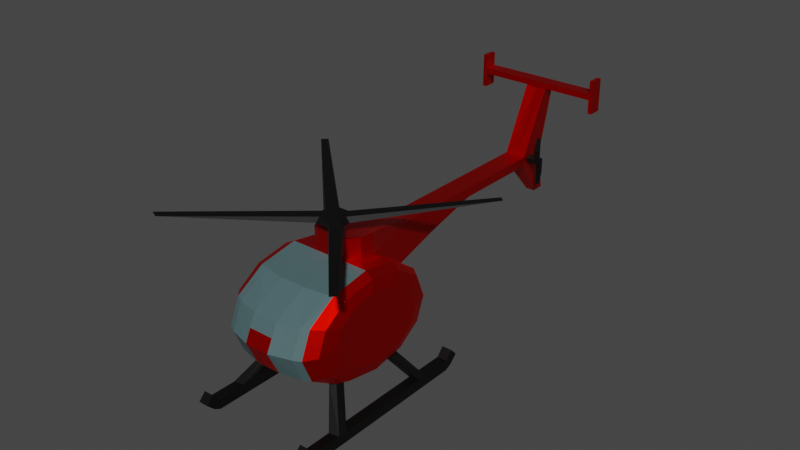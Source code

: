 # Source: helicopter.blend  (saved by Blender 2.93.20; exported with 4.5.12 LTS)
import bpy
from mathutils import Matrix  # noqa: F401  (used for matrix-valued properties, if any)

bpy.ops.wm.read_factory_settings(use_empty=True)
scene = bpy.context.scene
scene.name = 'Scene'

# ---- collections
col_collection = bpy.data.collections.new('Collection'); scene.collection.children.link(col_collection)

# ---- materials (node trees are filled in below, after node groups)
mat_red_helicopter = bpy.data.materials.new('red helicopter ')
mat_red_helicopter.use_transparent_shadow = False
mat_black_helicopter = bpy.data.materials.new('black helicopter')
mat_black_helicopter.use_transparent_shadow = False
mat_blueish_helicopter = bpy.data.materials.new('blueish helicopter')
mat_blueish_helicopter.use_transparent_shadow = False

# ---- material node trees
mat_red_helicopter.use_nodes = True; mat_red_helicopter.node_tree.nodes.clear()
_N = mat_red_helicopter.node_tree.nodes; _L = mat_red_helicopter.node_tree.links
n0 = _N.new('ShaderNodeBsdfPrincipled'); n0.name = 'Principled BSDF'; n0.location = (10, 300)
n0.distribution = 'GGX'
n0.subsurface_method = 'BURLEY'
n0.inputs[0].default_value = (0.8, 0.002297, 0.0, 1.0)
n0.inputs[1].default_value = 1.0
n0.inputs[3].default_value = 1.45
n0.inputs[27].default_value = (0.0, 0.0, 0.0, 1.0)
n0.inputs[28].default_value = 1.0
n1 = _N.new('ShaderNodeOutputMaterial'); n1.name = 'Material Output'; n1.location = (300, 300)
_L.new(n0.outputs[0], n1.inputs[0])
n1.is_active_output = True
mat_black_helicopter.use_nodes = True; mat_black_helicopter.node_tree.nodes.clear()
_N = mat_black_helicopter.node_tree.nodes; _L = mat_black_helicopter.node_tree.links
n0 = _N.new('ShaderNodeBsdfPrincipled'); n0.name = 'Principled BSDF'; n0.location = (10, 300)
n0.distribution = 'GGX'
n0.subsurface_method = 'BURLEY'
n0.inputs[0].default_value = (0.0331, 0.0331, 0.0331, 1.0)
n0.inputs[1].default_value = 1.0
n0.inputs[3].default_value = 1.45
n0.inputs[27].default_value = (0.0, 0.0, 0.0, 1.0)
n0.inputs[28].default_value = 1.0
n1 = _N.new('ShaderNodeOutputMaterial'); n1.name = 'Material Output'; n1.location = (300, 300)
_L.new(n0.outputs[0], n1.inputs[0])
n1.is_active_output = True
mat_blueish_helicopter.use_nodes = True; mat_blueish_helicopter.node_tree.nodes.clear()
_N = mat_blueish_helicopter.node_tree.nodes; _L = mat_blueish_helicopter.node_tree.links
n0 = _N.new('ShaderNodeBsdfPrincipled'); n0.name = 'Principled BSDF'; n0.location = (10, 300)
n0.distribution = 'GGX'
n0.subsurface_method = 'BURLEY'
n0.inputs[0].default_value = (0.071, 0.1289, 0.1373, 1.0)
n0.inputs[3].default_value = 1.45
n0.inputs[27].default_value = (0.0, 0.0, 0.0, 1.0)
n0.inputs[28].default_value = 1.0
n1 = _N.new('ShaderNodeOutputMaterial'); n1.name = 'Material Output'; n1.location = (300, 300)
_L.new(n0.outputs[0], n1.inputs[0])
n1.is_active_output = True

# ---- world
world_world = bpy.data.worlds.new('World'); scene.world = world_world
world_world.use_nodes = True; world_world.node_tree.nodes.clear()
_N = world_world.node_tree.nodes; _L = world_world.node_tree.links
n0 = _N.new('ShaderNodeOutputWorld'); n0.name = 'World Output'; n0.location = (300, 300)
n1 = _N.new('ShaderNodeBackground'); n1.name = 'Background'; n1.location = (10, 300)
n1.inputs[0].default_value = (0.05088, 0.05088, 0.05088, 1.0)
_L.new(n1.outputs[0], n0.inputs[0])
n0.is_active_output = True
world_world.color = (0.05088, 0.05088, 0.05088)
world_world.use_sun_shadow = False
world_world.sun_shadow_jitter_overblur = 0.0

# ---- meshes
me_cylinder = bpy.data.meshes.new('Cylinder')
me_cylinder.from_pydata([(0.4179, 0.9659, 2.29e-08), (0.8951, 0.748, 2.263e-08), (1.132, 0.3297, 1.63e-08), (-0.5538, 1.362, 0.258), (-0.6513, 1.378, -0.258), (-0.5538, 1.362, -0.258), (-0.7145, 0.6362, 6.6e-09), (-0.1712, 0.925, 1.703e-08), (1.066, -0.1769, 0.8253), (1.066, -0.1769, -0.8253), (1.132, 0.3297, 1.629e-08), (1.066, -0.1769, 0.2751), (1.066, -0.1769, -0.2751), (0.6868, -0.7002, -0.8248), (0.6868, -0.7002, 0.8248), (0.6685, -0.7426, -0.3019), (0.6685, -0.7426, 0.3019), (0.1227, -1.037, -0.8192), (0.1227, -1.037, 0.8192), (0.09111, -1.11, -0.2999), (0.09111, -1.11, 0.2999), (-0.4748, -1.097, -0.812), (-0.4748, -1.097, 0.812), (-0.511, -1.181, -0.2972), (-0.511, -1.181, 0.2972), (-0.9435, -0.8598, -0.8206), (-0.9435, -0.8598, 0.8206), (-0.9751, -0.933, -0.3003), (-0.9751, -0.933, 0.3003), (-1.16, -0.3932, -0.8283), (-1.16, -0.3932, 0.8283), (-1.178, -0.4358, -0.3032), (-1.178, -0.4358, 0.3032), (-1.066, 0.1769, -0.8288), (-1.066, 0.1769, 0.8288), (-0.7145, 0.6362, 6.599e-09), (-1.066, 0.1769, -0.2763), (-1.066, 0.1769, 0.2763), (-0.6513, 1.378, 0.258), (-1.51, 0.2506, 1.275e-08), (-0.6513, 1.378, 2.443e-08), (-1.066, 0.1769, 0.0), (-0.5538, 1.362, 1.486e-08), (-1.51, 0.2506, 0.2832), (-1.362, 0.5926, 0.6447), (-1.49, 0.2964, 0.4639), (-1.436, 0.4216, 0.5963), (-0.9184, 0.5189, 0.6447), (-1.066, 0.1769, 0.2832), (-0.9924, 0.3479, 0.5963), (-1.047, 0.2228, 0.4639), (-1.362, 0.5926, -0.6447), (-1.51, 0.2506, -0.2832), (-1.436, 0.4216, -0.5963), (-1.49, 0.2964, -0.4639), (-1.066, 0.1769, -0.2832), (-0.9184, 0.5189, -0.6447), (-1.047, 0.2228, -0.4639), (-0.9924, 0.3479, -0.5963), (0.3631, 0.6638, -1.279), (0.4179, 0.9659, -0.9826), (0.4019, 0.8774, -1.192), (0.3631, 0.6638, 1.279), (0.4179, 0.9659, 0.9826), (0.4019, 0.8774, 1.192), (0.6838, 0.5174, -1.279), (0.8951, 0.748, -0.9827), (0.8332, 0.6805, -1.192), (0.6838, 0.5174, 1.279), (0.8951, 0.748, 0.9827), (0.8332, 0.6805, 1.192), (0.8244, 0.2695, -1.279), (1.132, 0.3297, -0.9829), (1.042, 0.3121, -1.193), (0.8244, 0.2695, 1.279), (1.132, 0.3297, 0.9829), (1.042, 0.3121, 1.193), (1.066, -0.1769, -0.9833), (0.7816, -0.05932, -1.279), (0.9829, -0.1425, -1.193), (0.7816, -0.05932, 1.279), (1.066, -0.1769, 0.9833), (0.9829, -0.1425, 1.193), (0.6965, -0.6778, -0.9839), (0.5176, -0.4038, -1.279), (0.6516, -0.5803, -1.193), (0.5176, -0.4038, 1.279), (0.6965, -0.6778, 0.9839), (0.6516, -0.5803, 1.193), (0.1404, -0.9962, -0.9871), (0.08745, -0.6325, -1.279), (0.1377, -0.8602, -1.194), (0.08745, -0.6325, 1.279), (0.1404, -0.9962, 0.9871), (0.1377, -0.8602, 1.194), (-0.4531, -1.047, -0.9901), (-0.3631, -0.6638, -1.279), (-0.4122, -0.9013, -1.195), (-0.3631, -0.6638, 1.279), (-0.4531, -1.047, 0.9901), (-0.4122, -0.9013, 1.195), (-0.9259, -0.8193, -0.9871), (-0.6838, -0.5174, -1.279), (-0.8422, -0.7013, -1.194), (-0.6838, -0.5174, 1.279), (-0.9259, -0.8193, 0.9871), (-0.8422, -0.7013, 1.194), (-1.15, -0.3714, -0.9828), (-0.8244, -0.2695, -1.279), (-1.048, -0.3243, -1.193), (-0.8244, -0.2695, 1.279), (-1.15, -0.3714, 0.9828), (-1.048, -0.3243, 1.193), (-1.066, 0.1769, -0.9824), (-0.7816, 0.05932, -1.279), (-0.9829, 0.1425, -1.192), (-0.7816, 0.05932, 1.279), (-1.066, 0.1769, 0.9824), (-0.9829, 0.1425, 1.192), (-0.5176, 0.4038, -1.279), (-0.7145, 0.6362, -0.9824), (-0.6568, 0.5681, -1.192), (-0.5176, 0.4038, 1.279), (-0.7145, 0.6362, 0.9824), (-0.6568, 0.5681, 1.192), (-0.08745, 0.6325, -1.279), (-0.1712, 0.925, -0.9825), (-0.1467, 0.8393, -1.192), (-0.08745, 0.6325, 1.279), (-0.1712, 0.925, 0.9825), (-0.1467, 0.8393, 1.192), (0.5318, 3.871, 4.46e-08), (-0.8625, 0.2942, 1.63e-07), (-0.3499, 1.479, -0.258), (-0.3499, 1.479, 0.258), (-0.8427, 0.34, -0.4639), (-0.8625, 0.2942, -0.2832), (-0.7885, 0.4652, -0.5963), (-0.7145, 0.6362, -0.6447), (-0.8625, 0.2942, 0.2832), (-0.8427, 0.34, 0.4639), (-0.7885, 0.4652, 0.5963), (-0.7145, 0.6362, 0.6447), (0.1934, 1.768, 3.434e-07), (-0.3192, 0.583, 3.285e-07), (0.1934, 1.768, -0.258), (0.1934, 1.768, 0.258), (-0.2994, 0.6288, -0.4639), (-0.3192, 0.583, -0.2832), (-0.2452, 0.754, -0.5963), (-0.1712, 0.925, -0.6447), (-0.3192, 0.583, 0.2832), (-0.2994, 0.6288, 0.4639), (-0.2452, 0.754, 0.5963), (-0.1712, 0.925, 0.6447), (-0.2224, 2.128, 2.394e-08), (-0.2224, 2.128, -0.258), (-0.2224, 2.128, 0.258), (-0.6489, 4.513, -2.634e-08), (-0.106, 2.259, -0.258), (-0.106, 2.259, 0.258), (0.1982, 2.588, 3.342e-07), (0.1982, 2.588, -0.258), (0.1982, 2.588, 0.258), (0.5318, 3.871, -0.258), (0.5318, 3.871, 0.258), (0.5871, 3.861, -0.258), (0.5871, 3.861, 0.258), (0.7383, 3.836, 3.49e-07), (0.7383, 3.836, -0.258), (0.7383, 3.836, 0.258), (-0.6772, 4.518, -0.258), (-0.6772, 4.518, 0.258), (0.6659, 4.044, -0.258), (0.6659, 4.044, 0.258), (1.787, 4.109, 3.846e-07), (1.787, 4.109, -0.1144), (1.787, 4.109, 0.1144), (-0.5708, 4.694, -2.42e-08), (-0.5991, 4.698, -0.258), (-0.5991, 4.698, 0.258), (0.744, 4.224, 2.053e-07), (0.744, 4.224, -0.258), (0.744, 4.224, 0.258), (1.865, 4.289, 3.868e-07), (1.865, 4.289, -0.1144), (1.865, 4.289, 0.1144), (-0.8099, 4.54, -4.919e-08), (-0.8099, 4.54, -0.258), (-0.8099, 4.54, 0.258), (-0.7318, 4.72, -4.706e-08), (-0.7318, 4.72, 0.258), (-0.7318, 4.72, -0.258), (-0.6772, 4.518, 1.458), (-0.8099, 4.54, 1.458), (-0.5991, 4.698, 1.458), (-0.6772, 4.518, -1.458), (-0.5991, 4.698, -1.458), (-0.7318, 4.72, 1.458), (-0.8099, 4.54, -1.458), (-0.7318, 4.72, -1.458), (-0.6489, 4.513, 1.558), (-0.8326, 4.544, 1.558), (-0.5708, 4.694, 1.558), (-0.6489, 4.513, -1.558), (-0.5708, 4.694, -1.558), (-0.7545, 4.724, 1.558), (-0.8326, 4.544, -1.558), (-0.7545, 4.724, -1.558), (-0.378, 4.468, 1.458), (-0.2999, 4.649, 1.458), (-0.378, 4.468, -1.458), (-0.2999, 4.649, -1.458), (-1.103, 4.588, 1.458), (-1.025, 4.769, 1.458), (-1.103, 4.588, -1.458), (-1.025, 4.769, -1.458), (-0.378, 4.468, 1.558), (-0.2999, 4.649, 1.558), (-0.378, 4.468, -1.558), (-0.2999, 4.649, -1.558), (-1.103, 4.588, 1.558), (-1.025, 4.769, 1.558), (-1.103, 4.588, -1.558), (-1.025, 4.769, -1.558), (0.5812, 3.985, 0.5689), (0.6103, 3.931, 0.5689), (0.6958, 3.917, 0.5689), (0.7643, 3.954, 0.5689), (0.6594, 4.045, 0.5689), (0.591, 4.007, 0.5689), (0.7741, 3.977, 0.5689), (0.7449, 4.03, 0.5689), (0.7643, 3.954, 0.258), (0.6958, 3.917, 0.258), (0.6103, 3.931, 0.258), (0.5812, 3.985, 0.258), (0.7449, 4.03, 0.258), (0.7741, 3.977, 0.258), (0.591, 4.007, 0.258), (0.6594, 4.045, 0.258), (0.6958, 3.917, 0.4606), (0.7643, 3.954, 0.4606), (0.5812, 3.985, 0.4606), (0.6103, 3.931, 0.4606), (0.7741, 3.977, 0.4606), (0.7449, 4.03, 0.4606), (0.6594, 4.045, 0.4606), (0.591, 4.007, 0.4606), (1.234, 3.901, 0.5689), (1.234, 3.901, 0.4606), (0.9595, 3.995, 0.4606), (0.9595, 3.995, 0.5689), (0.1217, 4.061, 0.4606), (0.1217, 4.061, 0.5689), (0.3958, 3.967, 0.5689), (0.3958, 3.967, 0.4606), (-1.816, 0.3787, -0.2895), (-1.871, 0.2523, -0.1393), (-1.871, 0.2523, 0.124), (-1.816, 0.3787, 0.2743), (-1.734, 0.568, -0.1393), (-1.789, 0.4416, -0.2895), (-1.789, 0.4416, 0.2743), (-1.734, 0.568, 0.124), (-1.778, 0.1935, 0.1579), (-1.71, 0.3524, 0.3469), (-1.71, 0.3524, -0.3621), (-1.778, 0.1935, -0.1732), (-1.675, 0.4315, 0.3469), (-1.607, 0.5904, 0.1579), (-1.607, 0.5904, -0.1732), (-1.675, 0.4315, -0.3621), (-1.162, 1.89, 2.243), (-1.162, 1.89, 2.243), (-1.136, 1.952, 2.123), (-1.136, 1.952, 2.123), (-2.348, -0.8514, -2.861), (-2.348, -0.8514, -2.861), (-2.373, -0.908, -2.659), (-2.373, -0.908, -2.659), (-1.666, 0.4527, 0.0431), (-1.687, 0.404, 0.101), (-1.471, 0.3421, -0.1162), (-1.492, 0.2934, -0.05833), (-1.492, 0.2934, 0.0431), (-1.471, 0.3421, 0.101), (-1.687, 0.404, -0.1162), (-1.666, 0.4527, -0.05833), (-1.439, 0.415, -0.05833), (-1.46, 0.3663, -0.1162), (-1.698, 0.3798, 0.101), (-1.719, 0.3311, 0.0431), (-1.719, 0.3311, -0.05833), (-1.698, 0.3798, -0.1162), (-1.46, 0.3663, 0.101), (-1.439, 0.415, 0.0431), (-1.162, 1.89, -2.861), (-1.136, 1.952, -2.73), (-2.362, -0.8826, 2.243), (-2.392, -0.9516, 2.123), (-1.162, 1.89, -2.861), (-1.136, 1.952, -2.73), (-2.362, -0.8826, 2.243), (-2.392, -0.9516, 2.123), (1.248, -1.095, 1.253), (0.6868, -0.7002, 0.8248), (1.301, -0.9714, 1.253), (0.7647, -0.5812, 0.8248), (1.257, -1.072, 1.494), (0.6965, -0.6778, 0.9839), (1.311, -0.949, 1.494), (0.7744, -0.5588, 0.9839), (1.321, -1.478, 1.253), (1.321, -1.478, 1.494), (1.098, -1.441, 1.494), (1.098, -1.441, 1.251), (1.48, -1.109, 1.494), (1.534, -0.986, 1.494), (1.471, -1.131, 1.253), (1.524, -1.008, 1.253), (1.098, -1.441, 1.494), (1.098, -1.441, 1.251), (1.212, -1.555, 1.496), (1.214, -1.555, 1.251), (0.8816, -1.512, 1.251), (0.8816, -1.512, 1.494), (1.0, -1.633, 1.496), (1.001, -1.633, 1.251), (2.094, 0.8619, 1.494), (2.094, 0.8619, 1.251), (2.317, 0.825, 1.494), (2.317, 0.825, 1.251), (2.166, 1.058, 1.494), (2.164, 1.058, 1.249), (1.964, 0.9904, 1.251), (1.964, 0.9904, 1.494), (2.287, 0.9243, 1.494), (2.285, 0.9246, 1.249), (2.094, 0.8619, 1.494), (2.094, 0.8619, 1.251), (2.094, 0.8619, 1.494), (2.094, 0.8619, 1.251), (2.317, 0.825, 1.251), (2.317, 0.825, 1.493), (1.919, 0.4565, 1.494), (1.115, 0.2887, 0.9839), (1.866, 0.3335, 1.494), (1.097, 0.1598, 0.9839), (1.909, 0.4342, 1.253), (1.105, 0.2663, 0.8248), (1.856, 0.3111, 1.253), (1.087, 0.1374, 0.8248), (1.248, -1.095, -1.493), (0.6868, -0.7002, -0.9829), (1.301, -0.9714, -1.493), (0.7647, -0.5812, -0.9829), (1.257, -1.072, -1.251), (0.6965, -0.6778, -0.8238), (1.311, -0.949, -1.251), (0.7744, -0.5588, -0.8238), (1.321, -1.478, -1.493), (1.321, -1.478, -1.251), (1.098, -1.441, -1.251), (1.098, -1.441, -1.495), (1.48, -1.109, -1.251), (1.534, -0.986, -1.251), (1.471, -1.131, -1.493), (1.524, -1.008, -1.493), (1.098, -1.441, -1.251), (1.098, -1.441, -1.495), (1.212, -1.555, -1.249), (1.214, -1.555, -1.495), (0.8816, -1.512, -1.495), (0.8816, -1.512, -1.251), (1.0, -1.633, -1.249), (1.001, -1.633, -1.495), (2.094, 0.8619, -1.251), (2.094, 0.8619, -1.495), (2.317, 0.825, -1.251), (2.317, 0.825, -1.495), (2.166, 1.058, -1.251), (2.164, 1.058, -1.497), (1.964, 0.9904, -1.495), (1.964, 0.9904, -1.251), (2.287, 0.9243, -1.251), (2.285, 0.9246, -1.497), (2.094, 0.8619, -1.251), (2.094, 0.8619, -1.495), (2.094, 0.8619, -1.251), (2.094, 0.8619, -1.495), (2.317, 0.825, -1.495), (2.317, 0.825, -1.253), (1.919, 0.4565, -1.251), (1.115, 0.2887, -0.8238), (1.866, 0.3335, -1.251), (1.097, 0.1598, -0.8238), (1.909, 0.4342, -1.493), (1.105, 0.2663, -0.9829), (1.856, 0.3111, -1.493), (1.087, 0.1374, -0.9829), (-0.7091, -0.9786, 0.8163), (-0.7431, -1.057, 0.2988), (-0.7431, -1.057, -0.2988), (-0.7091, -0.9786, -0.8163), (-0.6895, -0.9333, -0.9886), (-0.6272, -0.8013, -1.194), (-0.5235, -0.5906, -1.279), (-0.6895, -0.9333, 0.9886), (-0.6272, -0.8013, 1.194), (-0.5235, -0.5906, 1.279)], [], [(7, 129, 63, 0), (72, 2, 10, 9, 77), (14, 87, 93, 18), (8, 81, 87, 14), (18, 93, 99, 22), (401, 408, 105, 26), (26, 105, 111, 30), (30, 111, 117, 34), (35, 34, 117, 123, 6), (41, 39, 52, 55), (0, 63, 69, 1), (66, 1, 2, 72), (126, 7, 0, 60), (68, 62, 128, 122, 116, 110, 104, 410, 98, 92, 86, 80, 74), (6, 123, 129, 7), (120, 6, 7, 126), (113, 33, 35, 6, 120), (107, 29, 33, 113), (101, 25, 29, 107), (405, 404, 25, 101), (89, 17, 21, 95), (77, 9, 13, 83), (83, 13, 17, 89), (1, 69, 75, 2), (59, 65, 71, 78, 84, 90, 96, 407, 102, 108, 114, 119, 125), (8, 11, 10), (11, 12, 10), (12, 9, 10), (33, 36, 35), (36, 37, 35), (37, 34, 35), (30, 34, 37, 32), (32, 37, 36, 31), (31, 36, 33, 29), (26, 30, 32, 28), (28, 32, 31, 27), (27, 31, 29, 25), (401, 26, 28, 402), (402, 28, 27, 403), (403, 27, 25, 404), (18, 22, 24, 20), (20, 24, 23, 19), (19, 23, 21, 17), (14, 18, 20, 16), (16, 20, 19, 15), (15, 19, 17, 13), (8, 14, 16, 11), (11, 16, 15, 12), (12, 15, 13, 9), (2, 75, 81, 8, 10), (42, 40, 38, 3), (48, 43, 39, 41), (55, 57, 135, 136), (40, 4, 51, 53, 54, 52, 39), (56, 51, 4, 5), (3, 38, 44, 47), (41, 55, 136, 132), (5, 4, 40, 42), (55, 52, 54, 57), (57, 54, 53, 58), (58, 53, 51, 56), (43, 48, 50, 45), (45, 50, 49, 46), (46, 49, 47, 44), (38, 40, 39, 43, 45, 46, 44), (60, 66, 67, 61), (61, 67, 65, 59), (69, 63, 64, 70), (70, 64, 62, 68), (66, 72, 73, 67), (67, 73, 71, 65), (75, 69, 70, 76), (76, 70, 68, 74), (72, 77, 79, 73), (73, 79, 78, 71), (81, 75, 76, 82), (82, 76, 74, 80), (77, 83, 85, 79), (79, 85, 84, 78), (87, 81, 82, 88), (88, 82, 80, 86), (83, 89, 91, 85), (85, 91, 90, 84), (93, 87, 88, 94), (94, 88, 86, 92), (89, 95, 97, 91), (91, 97, 96, 90), (99, 93, 94, 100), (100, 94, 92, 98), (405, 101, 103, 406), (406, 103, 102, 407), (408, 99, 100, 409), (409, 100, 98, 410), (101, 107, 109, 103), (103, 109, 108, 102), (111, 105, 106, 112), (112, 106, 104, 110), (107, 113, 115, 109), (109, 115, 114, 108), (117, 111, 112, 118), (118, 112, 110, 116), (113, 120, 121, 115), (115, 121, 119, 114), (123, 117, 118, 124), (124, 118, 116, 122), (120, 126, 127, 121), (121, 127, 125, 119), (129, 123, 124, 130), (130, 124, 122, 128), (126, 60, 61, 127), (127, 61, 59, 125), (63, 129, 130, 64), (64, 130, 128, 62), (60, 0, 1, 66), (137, 138, 150, 149), (142, 141, 153, 154), (58, 56, 138, 137), (57, 58, 137, 135), (47, 49, 141, 142), (143, 145, 162, 161), (49, 50, 140, 141), (3, 47, 142, 134), (50, 48, 139, 140), (56, 5, 133, 138), (48, 41, 132, 139), (145, 133, 159, 162), (145, 143, 144, 148, 147, 149, 150), (143, 146, 154, 153, 152, 151, 144), (132, 136, 148, 144), (5, 42, 155, 156), (134, 142, 154, 146), (140, 139, 151, 152), (136, 135, 147, 148), (139, 132, 144, 151), (141, 140, 152, 153), (135, 137, 149, 147), (138, 133, 145, 150), (134, 146, 163, 160), (163, 161, 168, 170), (155, 157, 165, 131), (161, 162, 169, 168), (160, 163, 170, 167), (133, 5, 156, 159), (42, 3, 157, 155), (3, 134, 160, 157), (146, 143, 161, 163), (167, 170, 177, 174), (164, 131, 158, 171), (169, 166, 173, 176), (165, 167, 174, 172), (159, 156, 164, 166), (157, 160, 167, 165), (162, 159, 166, 169), (156, 155, 131, 164), (172, 174, 183, 180), (173, 171, 179, 182), (177, 175, 184, 186), (171, 188, 199, 196), (168, 169, 176, 175), (131, 165, 172, 158), (170, 168, 175, 177), (166, 164, 171, 173), (178, 180, 183, 181), (179, 178, 181, 182), (181, 183, 186, 184), (182, 181, 184, 185), (176, 173, 182, 185), (158, 172, 189, 187), (174, 177, 186, 183), (175, 176, 185, 184), (187, 189, 191, 190), (188, 187, 190, 192), (172, 180, 195, 193), (180, 178, 190, 191), (171, 158, 187, 188), (178, 179, 192, 190), (196, 199, 207, 204), (200, 208, 224, 216), (179, 171, 196, 197), (191, 189, 194, 198), (192, 179, 197, 200), (180, 191, 198, 195), (188, 192, 200, 199), (189, 172, 193, 194), (201, 203, 206, 202), (205, 204, 207, 208), (208, 207, 223, 224), (196, 204, 219, 211), (194, 193, 201, 202), (200, 197, 205, 208), (195, 198, 206, 203), (202, 206, 222, 221), (209, 210, 218, 217), (215, 216, 224, 223), (212, 211, 219, 220), (214, 213, 221, 222), (205, 197, 212, 220), (194, 202, 221, 213), (193, 195, 210, 209), (206, 198, 214, 222), (195, 203, 218, 210), (197, 196, 211, 212), (203, 201, 217, 218), (201, 193, 209, 217), (198, 194, 213, 214), (204, 205, 220, 219), (207, 199, 215, 223), (199, 200, 216, 215), (241, 244, 235, 234), (248, 243, 225, 230), (231, 232, 229, 230, 225, 226, 227, 228), (248, 239, 236, 243), (233, 234, 235, 236, 239, 240, 237, 238), (237, 240, 247, 246), (245, 238, 237, 246), (239, 248, 247, 240), (233, 242, 241, 234), (243, 236, 235, 244), (238, 245, 242, 233), (246, 232, 252, 251), (246, 247, 229, 232), (245, 246, 251, 250), (244, 241, 227, 226), (241, 242, 228, 227), (242, 245, 231, 228), (247, 248, 230, 229), (250, 251, 252, 249), (253, 256, 255, 254), (232, 231, 249, 252), (244, 226, 255, 256), (243, 244, 256, 253), (225, 243, 253, 254), (231, 245, 250, 249), (226, 225, 254, 255), (267, 272, 287, 294), (272, 267, 257, 262), (263, 264, 261, 262, 257, 258, 259, 260), (281, 282, 295, 296), (265, 268, 293, 292), (272, 271, 288, 287), (294, 287, 290, 283), (268, 267, 294, 293), (287, 288, 289, 290), (282, 291, 286, 295), (270, 264, 276, 275), (270, 271, 261, 264), (268, 265, 259, 258), (260, 259, 300, 299), (266, 269, 263, 260), (266, 260, 299, 303), (274, 275, 276, 273), (277, 280, 279, 278), (264, 263, 273, 276), (268, 258, 279, 280), (257, 267, 277, 278), (263, 269, 274, 273), (258, 257, 278, 279), (270, 269, 282, 281), (291, 292, 285, 286), (271, 270, 281, 288), (292, 293, 284, 285), (293, 294, 283, 284), (269, 266, 291, 282), (266, 265, 292, 291), (288, 281, 296, 289), (304, 303, 299, 300), (302, 301, 297, 298), (265, 266, 303, 304), (272, 262, 297, 301), (259, 265, 304, 300), (262, 261, 298, 297), (261, 271, 302, 298), (271, 272, 301, 302), (305, 306, 308, 307), (307, 308, 312, 311), (311, 312, 310, 309), (309, 310, 306, 305), (305, 307, 320, 319), (312, 308, 306, 310), (305, 319, 313, 316), (316, 313, 324, 322), (318, 320, 332, 331), (319, 317, 314, 313), (311, 309, 317, 318), (320, 318, 317, 319), (315, 316, 322, 321), (313, 314, 323, 324), (314, 315, 321, 323), (324, 323, 327, 328), (317, 309, 315, 314), (309, 305, 316, 315), (326, 325, 328, 327), (323, 321, 326, 327), (322, 324, 328, 325), (321, 322, 325, 326), (341, 344, 337, 339), (311, 318, 331, 329), (320, 307, 330, 332), (307, 311, 329, 330), (345, 346, 348, 347), (340, 339, 336, 335), (339, 337, 333, 336), (338, 340, 335, 334), (335, 336, 333, 334), (337, 338, 334, 333), (343, 342, 340, 338), (344, 343, 338, 337), (342, 341, 339, 340), (347, 348, 352, 351), (351, 352, 350, 349), (349, 350, 346, 345), (353, 354, 356, 355), (355, 356, 360, 359), (359, 360, 358, 357), (357, 358, 354, 353), (353, 355, 368, 367), (353, 367, 361, 364), (364, 361, 372, 370), (366, 368, 380, 379), (367, 365, 362, 361), (359, 357, 365, 366), (368, 366, 365, 367), (363, 364, 370, 369), (361, 362, 371, 372), (362, 363, 369, 371), (372, 371, 375, 376), (365, 357, 363, 362), (357, 353, 364, 363), (374, 373, 376, 375), (371, 369, 374, 375), (370, 372, 376, 373), (369, 370, 373, 374), (389, 392, 385, 387), (359, 366, 379, 377), (368, 355, 378, 380), (355, 359, 377, 378), (393, 394, 396, 395), (388, 387, 384, 383), (387, 385, 381, 384), (386, 388, 383, 382), (383, 384, 381, 382), (385, 386, 382, 381), (391, 390, 388, 386), (392, 391, 386, 385), (390, 389, 387, 388), (395, 396, 400, 399), (399, 400, 398, 397), (397, 398, 394, 393), (106, 409, 410, 104), (105, 408, 409, 106), (97, 406, 407, 96), (95, 405, 406, 97), (23, 403, 404, 21), (24, 402, 403, 23), (22, 401, 402, 24), (95, 21, 404, 405), (22, 99, 408, 401)])
me_cylinder.polygons.foreach_set('material_index', [0, 0, 0, 0, 2, 2, 2, 2, 0, 0, 0, 0, 0, 0, 0, 0, 0, 2, 2, 2, 2, 0, 0, 0, 0, 0, 0, 0, 0, 0, 0, 2, 2, 2, 2, 2, 2, 2, 2, 2, 2, 0, 2, 0, 0, 0, 0, 0, 0, 0, 0, 0, 0, 0, 0, 0, 0, 0, 0, 0, 0, 0, 0, 0, 0, 0, 0, 0, 0, 0, 0, 0, 0, 0, 0, 0, 0, 0, 0, 0, 0, 0, 0, 0, 0, 0, 0, 0, 0, 0, 0, 0, 0, 0, 0, 0, 0, 0, 0, 0, 0, 0, 0, 0, 0, 0, 0, 0, 0, 0, 0, 0, 0, 0, 0, 0, 0, 0, 0, 0, 0, 0, 0, 0, 0, 0, 0, 0, 0, 0, 0, 0, 0, 0, 0, 0, 0, 0, 0, 0, 0, 0, 0, 0, 0, 0, 0, 0, 0, 0, 0, 0, 0, 0, 0, 0, 0, 0, 0, 0, 0, 0, 0, 0, 0, 0, 0, 0, 0, 0, 0, 0, 0, 0, 0, 0, 0, 0, 0, 0, 0, 0, 0, 0, 0, 0, 0, 0, 0, 0, 0, 0, 0, 0, 0, 0, 0, 0, 0, 0, 0, 0, 0, 0, 0, 0, 0, 0, 1, 1, 1, 1, 0, 1, 1, 1, 1, 1, 1, 1, 1, 1, 1, 1, 1, 1, 1, 1, 1, 1, 1, 1, 1, 1, 1, 1, 1, 1, 1, 1, 1, 1, 1, 1, 1, 1, 1, 1, 1, 1, 1, 1, 1, 1, 1, 1, 1, 1, 1, 1, 1, 1, 1, 1, 1, 1, 1, 1, 1, 1, 1, 1, 1, 1, 1, 1, 1, 1, 0, 1, 1, 1, 1, 1, 1, 1, 1, 1, 1, 1, 1, 1, 1, 1, 1, 1, 1, 1, 1, 1, 1, 1, 1, 1, 1, 1, 1, 1, 1, 1, 1, 1, 1, 1, 1, 1, 1, 1, 1, 1, 1, 1, 1, 1, 1, 1, 1, 1, 1, 1, 1, 1, 1, 1, 1, 1, 1, 1, 1, 1, 1, 1, 1, 1, 1, 1, 1, 1, 0, 0, 0, 0, 2, 0, 2, 2, 2])
_uv = me_cylinder.uv_layers.new(name='UVMap')
_uv.uv.foreach_set('vector', [0.08333, 0.75, 0.08333, 0.942, 7.451e-08, 0.942, 7.451e-08, 0.75, 0.8333, 0.5579, 0.8333, 0.75, 0.8333, 0.75, 0.75, 0.5887, 0.75, 0.5579, 0.6667, 0.9112, 0.6667, 0.9423, 0.5833, 0.9429, 0.5833, 0.9101, 0.75, 0.9113, 0.75, 0.9421, 0.6667, 0.9423, 0.6667, 0.9112, 0.5833, 0.9101, 0.5833, 0.9429, 0.5, 0.9435, 0.5, 0.9087, 0.4583, 0.9095, 0.4583, 0.9432, 0.4167, 0.9429, 0.4167, 0.9103, 0.4167, 0.9103, 0.4167, 0.9429, 0.3333, 0.942, 0.3333, 0.9118, 0.3333, 0.9118, 0.3333, 0.942, 0.25, 0.942, 0.25, 0.9119, 0.1667, 0.75, 0.25, 0.9119, 0.25, 0.942, 0.1667, 0.942, 0.1667, 0.75, 0.375, 0.875, 0.625, 0.875, 0.625, 0.9299, 0.375, 0.9299, 1.0, 0.75, 1.0, 0.942, 0.9167, 0.942, 0.9167, 0.75, 0.9167, 0.558, 0.9167, 0.75, 0.8333, 0.75, 0.8333, 0.5579, 0.08333, 0.558, 0.08333, 0.75, 7.451e-08, 0.75, 7.451e-08, 0.558, 0.3466, 0.3962, 0.2659, 0.4179, 0.1742, 0.3933, 0.1046, 0.3237, 0.08049, 0.2337, 0.1014, 0.1558, 0.1534, 0.1038, 0.1937, 0.09295, 0.2341, 0.08215, 0.3258, 0.1067, 0.3954, 0.1763, 0.4195, 0.2663, 0.3986, 0.3442, 0.1667, 0.75, 0.1667, 0.942, 0.08333, 0.942, 0.08333, 0.75, 0.1667, 0.558, 0.1667, 0.75, 0.08333, 0.75, 0.08333, 0.558, 0.25, 0.558, 0.25, 0.5881, 0.1667, 0.75, 0.1667, 0.75, 0.1667, 0.558, 0.3333, 0.558, 0.3333, 0.5882, 0.25, 0.5881, 0.25, 0.558, 0.4167, 0.5571, 0.4167, 0.5897, 0.3333, 0.5882, 0.3333, 0.558, 0.4583, 0.5568, 0.4583, 0.5905, 0.4167, 0.5897, 0.4167, 0.5571, 0.5833, 0.5571, 0.5833, 0.5899, 0.5, 0.5913, 0.5, 0.5565, 0.75, 0.5579, 0.75, 0.5887, 0.6667, 0.5888, 0.6667, 0.5577, 0.6667, 0.5577, 0.6667, 0.5888, 0.5833, 0.5899, 0.5833, 0.5571, 0.9167, 0.75, 0.9167, 0.942, 0.8333, 0.9421, 0.8333, 0.75, 0.7659, 0.4179, 0.8466, 0.3962, 0.8986, 0.3442, 0.9195, 0.2663, 0.8954, 0.1763, 0.8258, 0.1067, 0.7341, 0.08215, 0.6937, 0.09295, 0.6534, 0.1038, 0.6014, 0.1558, 0.5805, 0.2337, 0.6046, 0.3237, 0.6742, 0.3933, 0.75, 0.9113, 0.75, 0.8038, 0.8333, 0.75, 0.75, 0.8038, 0.7535, 0.6963, 0.8333, 0.75, 0.7535, 0.6963, 0.7599, 0.5888, 0.8333, 0.75, 0.25, 0.5881, 0.25, 0.696, 0.1667, 0.75, 0.25, 0.696, 0.2461, 0.804, 0.1667, 0.75, 0.2461, 0.804, 0.239, 0.9119, 0.1667, 0.75, 0.3333, 0.9118, 0.25, 0.9119, 0.25, 0.804, 0.3292, 0.8096, 0.3292, 0.8096, 0.25, 0.804, 0.25, 0.696, 0.3292, 0.6904, 0.3292, 0.6904, 0.25, 0.696, 0.25, 0.5881, 0.3333, 0.5882, 0.4167, 0.9103, 0.3333, 0.9118, 0.3292, 0.8096, 0.4129, 0.8107, 0.4129, 0.8107, 0.3292, 0.8096, 0.3292, 0.6904, 0.4129, 0.6893, 0.4129, 0.6893, 0.3292, 0.6904, 0.3333, 0.5882, 0.4167, 0.5897, 0.4583, 0.9095, 0.4167, 0.9103, 0.4129, 0.8107, 0.4574, 0.8109, 0.4574, 0.8109, 0.4129, 0.8107, 0.4129, 0.6893, 0.4574, 0.6891, 0.4574, 0.6891, 0.4129, 0.6893, 0.4167, 0.5897, 0.4583, 0.5905, 0.5833, 0.9101, 0.5, 0.9087, 0.5019, 0.811, 0.5884, 0.81, 0.5884, 0.81, 0.5019, 0.811, 0.5019, 0.689, 0.5884, 0.69, 0.5884, 0.69, 0.5019, 0.689, 0.5, 0.5913, 0.5833, 0.5899, 0.6667, 0.9112, 0.5833, 0.9101, 0.5884, 0.81, 0.6704, 0.8092, 0.6704, 0.8092, 0.5884, 0.81, 0.5884, 0.69, 0.6704, 0.6908, 0.6704, 0.6908, 0.5884, 0.69, 0.5833, 0.5899, 0.6667, 0.5888, 0.75, 0.9113, 0.6667, 0.9112, 0.6704, 0.8092, 0.75, 0.8038, 0.75, 0.8038, 0.6704, 0.8092, 0.6704, 0.6908, 0.75, 0.6962, 0.75, 0.6962, 0.6704, 0.6908, 0.6667, 0.5888, 0.75, 0.5887, 0.8333, 0.75, 0.8333, 0.9421, 0.75, 0.9421, 0.75, 0.9113, 0.8333, 0.75, 0.375, 0.375, 0.625, 0.375, 0.625, 0.5, 0.375, 0.5, 0.375, 0.8201, 0.625, 0.8201, 0.625, 0.875, 0.375, 0.875, 0.375, 0.9299, 0.3706, 0.9649, 0.3706, 0.9649, 0.375, 0.9299, 0.75, 0.5, 0.875, 0.5, 0.875, 0.606, 0.8656, 0.678, 0.8399, 0.7307, 0.8049, 0.75, 0.75, 0.75, 0.375, 0.144, 0.625, 0.144, 0.625, 0.25, 0.375, 0.25, 0.375, 0.5, 0.625, 0.5, 0.625, 0.606, 0.375, 0.606, 0.375, 0.875, 0.375, 0.9299, 0.375, 0.9299, 0.375, 0.875, 0.375, 0.25, 0.625, 0.25, 0.625, 0.375, 0.375, 0.375, 0.375, 0.9299, 0.625, 0.9299, 0.6206, 0.9649, 0.3706, 0.9649, 0.375, 0.0, 0.6206, 0.0, 0.625, 0.072, 0.375, 0.072, 0.375, 0.072, 0.625, 0.072, 0.625, 0.144, 0.375, 0.144, 0.625, 0.8201, 0.375, 0.8201, 0.3706, 0.7851, 0.6206, 0.7851, 0.6206, 0.7851, 0.3706, 0.7851, 0.375, 0.678, 0.625, 0.678, 0.625, 0.678, 0.375, 0.678, 0.375, 0.606, 0.625, 0.606, 0.625, 0.5, 0.75, 0.5, 0.75, 0.75, 0.6951, 0.75, 0.6601, 0.7307, 0.6344, 0.678, 0.625, 0.606, 1.0, 0.558, 0.9167, 0.558, 0.9212, 0.5, 0.9965, 0.5, 0.7551, 0.4886, 0.8635, 0.4596, 0.8466, 0.3962, 0.7659, 0.4179, 0.9167, 0.942, 1.0, 0.942, 0.9965, 1.0, 0.9212, 1.0, 0.3635, 0.4596, 0.2551, 0.4886, 0.2659, 0.4179, 0.3466, 0.3962, 0.9167, 0.558, 0.8333, 0.5579, 0.8384, 0.5, 0.9118, 0.5, 0.8752, 0.4527, 0.9525, 0.3753, 0.8986, 0.3442, 0.8466, 0.3962, 0.8333, 0.9421, 0.9167, 0.942, 0.9118, 1.0, 0.8384, 1.0, 0.4525, 0.3753, 0.3752, 0.4527, 0.3466, 0.3962, 0.3986, 0.3442, 0.8333, 0.5579, 0.75, 0.5579, 0.7538, 0.5, 0.8286, 0.5, 0.9597, 0.3632, 0.9885, 0.2555, 0.9195, 0.2663, 0.8986, 0.3442, 0.75, 0.9421, 0.8333, 0.9421, 0.8286, 1.0, 0.7538, 1.0, 0.4885, 0.2555, 0.4597, 0.3632, 0.3986, 0.3442, 0.4195, 0.2663, 0.75, 0.5579, 0.6667, 0.5577, 0.6675, 0.5, 0.7466, 0.5, 0.9887, 0.2452, 0.9582, 0.1313, 0.8954, 0.1763, 0.9195, 0.2663, 0.6667, 0.9423, 0.75, 0.9421, 0.7466, 1.0, 0.6675, 1.0, 0.4582, 0.1313, 0.4887, 0.2452, 0.4195, 0.2663, 0.3954, 0.1763, 0.6667, 0.5577, 0.5833, 0.5571, 0.5834, 0.5, 0.6627, 0.5, 0.9537, 0.1258, 0.8701, 0.04227, 0.8258, 0.1067, 0.8954, 0.1763, 0.5833, 0.9429, 0.6667, 0.9423, 0.6627, 1.0, 0.5834, 1.0, 0.3701, 0.04227, 0.4537, 0.1258, 0.3954, 0.1763, 0.3258, 0.1067, 0.5833, 0.5571, 0.5, 0.5565, 0.5014, 0.5, 0.5792, 0.5, 0.8641, 0.04058, 0.7521, 0.01056, 0.7341, 0.08215, 0.8258, 0.1067, 0.5, 0.9435, 0.5833, 0.9429, 0.5792, 1.0, 0.5014, 1.0, 0.2521, 0.01056, 0.3641, 0.04058, 0.3258, 0.1067, 0.2341, 0.08215, 0.4583, 0.5568, 0.4167, 0.5571, 0.4212, 0.5, 0.4589, 0.5, 0.6908, 0.02586, 0.6366, 0.0404, 0.6534, 0.1038, 0.6937, 0.09295, 0.4583, 0.9432, 0.5, 0.9435, 0.4966, 1.0, 0.4589, 1.0, 0.1908, 0.02586, 0.2451, 0.01133, 0.2341, 0.08215, 0.1937, 0.09295, 0.4167, 0.5571, 0.3333, 0.558, 0.3398, 0.5, 0.4141, 0.5, 0.6273, 0.04481, 0.5489, 0.1232, 0.6014, 0.1558, 0.6534, 0.1038, 0.3333, 0.942, 0.4167, 0.9429, 0.4141, 1.0, 0.3398, 1.0, 0.04895, 0.1232, 0.1273, 0.04481, 0.1534, 0.1038, 0.1014, 0.1558, 0.3333, 0.558, 0.25, 0.558, 0.2538, 0.5, 0.3307, 0.5, 0.5411, 0.1338, 0.5115, 0.2445, 0.5805, 0.2337, 0.6014, 0.1558, 0.25, 0.942, 0.3333, 0.942, 0.3307, 1.0, 0.2538, 1.0, 0.01147, 0.2445, 0.04112, 0.1338, 0.1014, 0.1558, 0.08049, 0.2337, 0.25, 0.558, 0.1667, 0.558, 0.1694, 0.5, 0.2466, 0.5, 0.5113, 0.2548, 0.5411, 0.3661, 0.6046, 0.3237, 0.5805, 0.2337, 0.1667, 0.942, 0.25, 0.942, 0.2466, 1.0, 0.1694, 1.0, 0.0411, 0.3661, 0.0113, 0.2548, 0.08049, 0.2337, 0.1046, 0.3237, 0.1667, 0.558, 0.08333, 0.558, 0.08584, 0.5, 0.1641, 0.5, 0.5449, 0.3727, 0.6274, 0.4552, 0.6742, 0.3933, 0.6046, 0.3237, 0.08333, 0.942, 0.1667, 0.942, 0.1641, 1.0, 0.08584, 1.0, 0.1274, 0.4552, 0.04486, 0.3727, 0.1046, 0.3237, 0.1742, 0.3933, 0.08333, 0.558, 7.451e-08, 0.558, 0.003126, 0.5, 0.08072, 0.5, 0.6338, 0.4589, 0.7455, 0.4888, 0.7659, 0.4179, 0.6742, 0.3933, 7.451e-08, 0.942, 0.08333, 0.942, 0.08072, 1.0, 0.003126, 1.0, 0.2455, 0.4888, 0.1338, 0.4589, 0.1742, 0.3933, 0.2659, 0.4179, 1.0, 0.558, 1.0, 0.75, 0.9167, 0.75, 0.9167, 0.558, 0.375, 0.072, 0.375, 0.144, 0.375, 0.144, 0.375, 0.072, 0.375, 0.606, 0.375, 0.678, 0.375, 0.678, 0.375, 0.606, 0.375, 0.072, 0.375, 0.144, 0.375, 0.144, 0.375, 0.072, 0.375, 0.0, 0.375, 0.072, 0.375, 0.072, 0.375, 0.0, 0.375, 0.606, 0.375, 0.678, 0.375, 0.678, 0.375, 0.606, 0.25, 0.5, 0.125, 0.5, 0.125, 0.5, 0.25, 0.5, 0.375, 0.678, 0.3706, 0.7851, 0.3706, 0.7851, 0.375, 0.678, 0.375, 0.5, 0.375, 0.606, 0.375, 0.606, 0.375, 0.5, 0.3706, 0.7851, 0.375, 0.8201, 0.375, 0.8201, 0.3706, 0.7851, 0.375, 0.144, 0.375, 0.25, 0.375, 0.25, 0.375, 0.144, 0.375, 0.8201, 0.375, 0.875, 0.375, 0.875, 0.375, 0.8201, 0.375, 0.25, 0.375, 0.25, 0.375, 0.25, 0.375, 0.25, 0.125, 0.5, 0.25, 0.5, 0.25, 0.75, 0.1951, 0.75, 0.1601, 0.7307, 0.1344, 0.678, 0.125, 0.606, 0.25, 0.5, 0.375, 0.5, 0.375, 0.606, 0.3656, 0.678, 0.3399, 0.7307, 0.3049, 0.75, 0.25, 0.75, 0.375, 0.875, 0.375, 0.9299, 0.375, 0.9299, 0.375, 0.875, 0.375, 0.25, 0.375, 0.375, 0.375, 0.375, 0.375, 0.25, 0.375, 0.5, 0.375, 0.606, 0.375, 0.606, 0.375, 0.5, 0.3706, 0.7851, 0.375, 0.8201, 0.375, 0.8201, 0.3706, 0.7851, 0.375, 0.9299, 0.3706, 0.9649, 0.3706, 0.9649, 0.375, 0.9299, 0.375, 0.8201, 0.375, 0.875, 0.375, 0.875, 0.375, 0.8201, 0.375, 0.678, 0.3706, 0.7851, 0.3706, 0.7851, 0.375, 0.678, 0.375, 0.0, 0.375, 0.072, 0.375, 0.072, 0.375, 0.0, 0.375, 0.144, 0.375, 0.25, 0.375, 0.25, 0.375, 0.144, 0.375, 0.5, 0.375, 0.5, 0.375, 0.5, 0.375, 0.5, 0.375, 0.5, 0.25, 0.5, 0.25, 0.5, 0.375, 0.5, 0.375, 0.375, 0.375, 0.5, 0.375, 0.5, 0.375, 0.375, 0.25, 0.5, 0.125, 0.5, 0.125, 0.5, 0.25, 0.5, 0.375, 0.5, 0.375, 0.5, 0.375, 0.5, 0.375, 0.5, 0.375, 0.25, 0.375, 0.25, 0.375, 0.25, 0.375, 0.25, 0.375, 0.375, 0.375, 0.5, 0.375, 0.5, 0.375, 0.375, 0.375, 0.5, 0.375, 0.5, 0.375, 0.5, 0.375, 0.5, 0.375, 0.5, 0.25, 0.5, 0.25, 0.5, 0.375, 0.5, 0.375, 0.5, 0.375, 0.5, 0.375, 0.5, 0.375, 0.5, 0.375, 0.25, 0.375, 0.375, 0.375, 0.375, 0.375, 0.25, 0.375, 0.25, 0.375, 0.25, 0.375, 0.25, 0.375, 0.25, 0.375, 0.5, 0.375, 0.5, 0.375, 0.5, 0.375, 0.5, 0.375, 0.25, 0.375, 0.25, 0.375, 0.25, 0.375, 0.25, 0.375, 0.5, 0.375, 0.5, 0.375, 0.5, 0.375, 0.5, 0.375, 0.25, 0.375, 0.25, 0.375, 0.25, 0.375, 0.25, 0.375, 0.25, 0.375, 0.375, 0.375, 0.375, 0.375, 0.25, 0.375, 0.5, 0.375, 0.5, 0.375, 0.5, 0.375, 0.5, 0.375, 0.25, 0.375, 0.25, 0.375, 0.25, 0.375, 0.25, 0.375, 0.5, 0.25, 0.5, 0.25, 0.5, 0.375, 0.5, 0.375, 0.25, 0.375, 0.25, 0.375, 0.25, 0.375, 0.25, 0.25, 0.5, 0.125, 0.5, 0.125, 0.5, 0.25, 0.5, 0.375, 0.375, 0.375, 0.5, 0.375, 0.5, 0.375, 0.375, 0.375, 0.5, 0.25, 0.5, 0.25, 0.5, 0.375, 0.5, 0.375, 0.25, 0.375, 0.25, 0.375, 0.25, 0.375, 0.25, 0.375, 0.375, 0.375, 0.5, 0.375, 0.5, 0.375, 0.375, 0.375, 0.25, 0.375, 0.375, 0.375, 0.375, 0.375, 0.25, 0.375, 0.375, 0.375, 0.5, 0.375, 0.5, 0.375, 0.375, 0.375, 0.25, 0.375, 0.375, 0.375, 0.375, 0.375, 0.25, 0.375, 0.25, 0.375, 0.25, 0.375, 0.25, 0.375, 0.25, 0.375, 0.375, 0.375, 0.5, 0.375, 0.5, 0.375, 0.375, 0.375, 0.5, 0.375, 0.5, 0.375, 0.5, 0.375, 0.5, 0.25, 0.5, 0.125, 0.5, 0.125, 0.5, 0.25, 0.5, 0.375, 0.375, 0.375, 0.5, 0.375, 0.5, 0.375, 0.375, 0.375, 0.25, 0.375, 0.375, 0.375, 0.375, 0.375, 0.25, 0.375, 0.5, 0.375, 0.5, 0.375, 0.5, 0.375, 0.5, 0.375, 0.5, 0.375, 0.375, 0.375, 0.375, 0.375, 0.5, 0.375, 0.25, 0.375, 0.375, 0.375, 0.375, 0.375, 0.25, 0.375, 0.375, 0.375, 0.25, 0.375, 0.25, 0.375, 0.375, 0.375, 0.25, 0.375, 0.25, 0.375, 0.25, 0.375, 0.25, 0.375, 0.25, 0.375, 0.25, 0.375, 0.25, 0.375, 0.25, 0.375, 0.25, 0.375, 0.25, 0.375, 0.25, 0.375, 0.25, 0.375, 0.5, 0.375, 0.5, 0.375, 0.5, 0.375, 0.5, 0.375, 0.25, 0.375, 0.25, 0.375, 0.25, 0.375, 0.25, 0.375, 0.5, 0.375, 0.5, 0.375, 0.5, 0.375, 0.5, 0.375, 0.25, 0.375, 0.25, 0.375, 0.25, 0.375, 0.25, 0.375, 0.5, 0.375, 0.5, 0.375, 0.5, 0.375, 0.5, 0.375, 0.5, 0.375, 0.5, 0.375, 0.5, 0.375, 0.5, 0.375, 0.25, 0.375, 0.25, 0.375, 0.25, 0.375, 0.25, 0.375, 0.25, 0.375, 0.25, 0.375, 0.25, 0.375, 0.25, 0.375, 0.25, 0.375, 0.25, 0.375, 0.25, 0.375, 0.25, 0.375, 0.5, 0.375, 0.5, 0.375, 0.5, 0.375, 0.5, 0.375, 0.25, 0.375, 0.25, 0.375, 0.25, 0.375, 0.25, 0.375, 0.5, 0.375, 0.5, 0.375, 0.5, 0.375, 0.5, 0.375, 0.5, 0.375, 0.5, 0.375, 0.5, 0.375, 0.5, 0.375, 0.5, 0.375, 0.5, 0.375, 0.5, 0.375, 0.5, 0.375, 0.25, 0.375, 0.25, 0.375, 0.25, 0.375, 0.25, 0.375, 0.25, 0.375, 0.25, 0.375, 0.25, 0.375, 0.25, 0.375, 0.5, 0.375, 0.5, 0.375, 0.5, 0.375, 0.5, 0.375, 0.25, 0.375, 0.25, 0.375, 0.25, 0.375, 0.25, 0.375, 0.5, 0.375, 0.5, 0.375, 0.5, 0.375, 0.5, 0.375, 0.5, 0.375, 0.5, 0.375, 0.5, 0.375, 0.5, 0.375, 0.5, 0.375, 0.5, 0.375, 0.5, 0.375, 0.5, 0.375, 0.5, 0.375, 0.5, 0.375, 0.5, 0.375, 0.5, 0.375, 0.25, 0.375, 0.25, 0.375, 0.25, 0.375, 0.25, 0.375, 0.5, 0.375, 0.5, 0.375, 0.5, 0.375, 0.5, 0.375, 0.5, 0.375, 0.5, 0.375, 0.5, 0.375, 0.5, 0.375, 0.5, 0.375, 0.5, 0.375, 0.5, 0.375, 0.5, 0.375, 0.25, 0.375, 0.25, 0.375, 0.25, 0.375, 0.25, 0.375, 0.25, 0.375, 0.25, 0.375, 0.25, 0.375, 0.25, 0.375, 0.25, 0.375, 0.25, 0.375, 0.25, 0.375, 0.25, 0.4416, 0.75, 0.5584, 0.75, 0.5584, 1.0, 0.4416, 1.0, 0.625, 0.6001, 0.625, 0.6499, 0.625, 0.6499, 0.625, 0.6001, 0.375, 0.6001, 0.4416, 0.5, 0.5584, 0.5, 0.625, 0.6001, 0.625, 0.6499, 0.5584, 0.75, 0.4416, 0.75, 0.375, 0.6499, 0.625, 0.6001, 0.875, 0.6001, 0.875, 0.6499, 0.625, 0.6499, 0.375, 0.1001, 0.4416, 0.0, 0.5584, 0.0, 0.625, 0.1001, 0.625, 0.1499, 0.5584, 0.25, 0.4416, 0.25, 0.375, 0.1499, 0.4416, 0.25, 0.5584, 0.25, 0.5584, 0.5, 0.4416, 0.5, 0.375, 0.5, 0.375, 0.25, 0.4416, 0.25, 0.4416, 0.5, 0.875, 0.6001, 0.625, 0.6001, 0.625, 0.5, 0.875, 0.5, 0.375, 1.0, 0.375, 0.75, 0.4416, 0.75, 0.4416, 1.0, 0.625, 0.6499, 0.875, 0.6499, 0.875, 0.75, 0.625, 0.75, 0.125, 0.6001, 0.375, 0.6001, 0.375, 0.6499, 0.125, 0.6499, 0.4416, 0.5, 0.4416, 0.5, 0.4416, 0.5, 0.4416, 0.5, 0.4416, 0.5, 0.5584, 0.5, 0.5584, 0.5, 0.4416, 0.5, 0.375, 0.5, 0.4416, 0.5, 0.4416, 0.5, 0.375, 0.5, 0.5584, 0.75, 0.4416, 0.75, 0.4416, 0.75, 0.5584, 0.75, 0.4416, 0.75, 0.375, 0.75, 0.375, 0.75, 0.4416, 0.75, 0.375, 0.6499, 0.375, 0.6001, 0.375, 0.6001, 0.375, 0.6499, 0.625, 0.5, 0.625, 0.6001, 0.625, 0.6001, 0.625, 0.5, 0.375, 0.5, 0.4416, 0.5, 0.4416, 0.5, 0.375, 0.5, 0.625, 0.6499, 0.625, 0.75, 0.625, 0.75, 0.625, 0.6499, 0.4416, 0.5, 0.375, 0.6001, 0.375, 0.6001, 0.4416, 0.5, 0.5584, 0.75, 0.5584, 0.75, 0.5584, 0.75, 0.5584, 0.75, 0.625, 0.6499, 0.625, 0.75, 0.625, 0.75, 0.625, 0.6499, 0.625, 0.6499, 0.625, 0.6499, 0.625, 0.6499, 0.625, 0.6499, 0.375, 0.6001, 0.375, 0.6001, 0.375, 0.6001, 0.375, 0.6001, 0.5584, 0.75, 0.625, 0.6499, 0.625, 0.6499, 0.5584, 0.75, 0.625, 0.6499, 0.625, 0.6001, 0.625, 0.6001, 0.625, 0.6499, 0.625, 0.6001, 0.625, 0.6499, 0.625, 0.6499, 0.625, 0.6001, 0.375, 0.6001, 0.4416, 0.5, 0.5584, 0.5, 0.625, 0.6001, 0.625, 0.6499, 0.5584, 0.75, 0.4416, 0.75, 0.375, 0.6499, 0.0, 0.0, 0.0, 0.0, 0.0, 0.0, 0.0, 0.0, 0.4416, 0.75, 0.5584, 0.75, 0.5584, 0.75, 0.4416, 0.75, 0.625, 0.6001, 0.625, 0.5, 0.625, 0.5, 0.625, 0.6001, 0.625, 0.6499, 0.625, 0.6001, 0.625, 0.6001, 0.625, 0.6499, 0.0, 0.0, 0.0, 0.0, 0.0, 0.0, 0.0, 0.0, 0.625, 0.6001, 0.625, 0.5, 0.625, 0.5, 0.625, 0.6001, 0.375, 0.6001, 0.375, 0.6499, 0.375, 0.6499, 0.375, 0.6001, 0.4416, 0.5, 0.4416, 0.5, 0.4416, 0.5, 0.4416, 0.5, 0.4416, 0.5, 0.5584, 0.5, 0.5584, 0.5, 0.4416, 0.5, 0.5584, 0.75, 0.4416, 0.75, 0.4416, 0.75, 0.5584, 0.75, 0.375, 0.6499, 0.4416, 0.75, 0.4416, 0.75, 0.375, 0.6499, 0.375, 0.6499, 0.375, 0.6001, 0.375, 0.6001, 0.375, 0.6499, 0.375, 0.6499, 0.375, 0.6499, 0.375, 0.6499, 0.375, 0.6499, 0.375, 0.5, 0.4416, 0.5, 0.4416, 0.5, 0.375, 0.5, 0.625, 0.6499, 0.625, 0.75, 0.625, 0.75, 0.625, 0.6499, 0.4416, 0.5, 0.375, 0.6001, 0.375, 0.6001, 0.4416, 0.5, 0.5584, 0.75, 0.5584, 0.75, 0.5584, 0.75, 0.5584, 0.75, 0.625, 0.6499, 0.625, 0.6499, 0.625, 0.6499, 0.625, 0.6499, 0.375, 0.6001, 0.375, 0.6001, 0.375, 0.6001, 0.375, 0.6001, 0.5584, 0.75, 0.625, 0.6499, 0.625, 0.6499, 0.5584, 0.75, 0.0, 0.0, 0.0, 0.0, 0.0, 0.0, 0.0, 0.0, 0.375, 0.75, 0.4416, 0.75, 0.4416, 0.75, 0.375, 0.75, 0.5584, 0.5, 0.4416, 0.5, 0.4416, 0.5, 0.5584, 0.5, 0.4416, 0.75, 0.5584, 0.75, 0.5584, 0.75, 0.4416, 0.75, 0.0, 0.0, 0.0, 0.0, 0.0, 0.0, 0.0, 0.0, 0.375, 0.6001, 0.375, 0.6499, 0.375, 0.6499, 0.375, 0.6001, 0.375, 0.75, 0.4416, 0.75, 0.4416, 0.75, 0.375, 0.75, 0.5584, 0.5, 0.4416, 0.5, 0.4416, 0.5, 0.5584, 0.5, 0.4416, 0.75, 0.375, 0.75, 0.375, 0.75, 0.4416, 0.75, 0.625, 0.5, 0.625, 0.6001, 0.625, 0.6001, 0.625, 0.5, 0.4416, 0.75, 0.375, 0.75, 0.375, 0.75, 0.4416, 0.75, 0.625, 0.6001, 0.625, 0.6001, 0.625, 0.6001, 0.625, 0.6001, 0.4416, 0.75, 0.4416, 0.75, 0.4416, 0.75, 0.4416, 0.75, 0.625, 0.6001, 0.5584, 0.5, 0.5584, 0.5, 0.625, 0.6001, 0.5584, 0.5, 0.5584, 0.5, 0.5584, 0.5, 0.5584, 0.5, 0.625, 0.5, 0.625, 0.6001, 0.625, 0.6001, 0.625, 0.5, 0.375, 0.0, 0.625, 0.0, 0.625, 0.25, 0.375, 0.25, 0.375, 0.25, 0.625, 0.25, 0.625, 0.5, 0.375, 0.5, 0.375, 0.5, 0.625, 0.5, 0.625, 0.75, 0.375, 0.75, 0.375, 0.75, 0.625, 0.75, 0.625, 1.0, 0.375, 1.0, 0.375, 0.0, 0.375, 0.25, 0.375, 0.25, 0.375, 0.0, 0.625, 0.5, 0.875, 0.5, 0.875, 0.75, 0.625, 0.75, 0.375, 0.0, 0.375, 0.0, 0.375, 0.0, 0.375, 0.0, 0.375, 0.0, 0.375, 0.0, 0.375, 0.0, 0.375, 0.0, 0.375, 0.5, 0.125, 0.5, 0.125, 0.5, 0.375, 0.5, 0.125, 0.75, 0.375, 0.75, 0.375, 0.75, 0.125, 0.75, 0.375, 0.5, 0.375, 0.75, 0.375, 0.75, 0.375, 0.5, 0.125, 0.5, 0.375, 0.5, 0.375, 0.75, 0.125, 0.75, 0.375, 0.75, 0.375, 1.0, 0.375, 1.0, 0.375, 0.75, 0.125, 0.75, 0.375, 0.75, 0.375, 0.75, 0.125, 0.75, 0.375, 0.75, 0.375, 0.75, 0.375, 0.75, 0.375, 0.75, 0.125, 0.75, 0.375, 0.75, 0.375, 0.75, 0.125, 0.75, 0.375, 0.75, 0.375, 0.75, 0.375, 0.75, 0.375, 0.75, 0.375, 0.75, 0.375, 1.0, 0.375, 1.0, 0.375, 0.75, 0.375, 0.75, 0.375, 1.0, 0.375, 1.0, 0.375, 0.75, 0.375, 0.75, 0.375, 0.75, 0.375, 0.75, 0.375, 0.75, 0.375, 0.0, 0.375, 0.0, 0.375, 0.0, 0.375, 0.0, 0.375, 0.75, 0.375, 1.0, 0.375, 1.0, 0.375, 0.75, 0.375, 0.0, 0.375, 0.0, 0.375, 0.0, 0.375, 0.0, 0.375, 0.5, 0.375, 0.5, 0.375, 0.5, 0.375, 0.5, 0.375, 0.25, 0.375, 0.25, 0.375, 0.25, 0.375, 0.25, 0.375, 0.25, 0.375, 0.5, 0.375, 0.5, 0.375, 0.25, 0.375, 0.0, 0.625, 0.0, 0.625, 0.25, 0.375, 0.25, 0.375, 0.75, 0.375, 1.0, 0.375, 1.0, 0.375, 0.75, 0.375, 0.0, 0.375, 0.0, 0.375, 0.0, 0.375, 0.0, 0.375, 0.75, 0.375, 0.75, 0.375, 0.75, 0.375, 0.75, 0.375, 0.75, 0.375, 1.0, 0.375, 1.0, 0.375, 0.75, 0.125, 0.75, 0.375, 0.75, 0.375, 0.75, 0.125, 0.75, 0.375, 0.75, 0.375, 0.75, 0.375, 0.75, 0.375, 0.75, 0.125, 0.75, 0.375, 0.75, 0.375, 0.75, 0.125, 0.75, 0.375, 0.75, 0.375, 1.0, 0.375, 1.0, 0.375, 0.75, 0.375, 0.25, 0.625, 0.25, 0.625, 0.5, 0.375, 0.5, 0.375, 0.5, 0.625, 0.5, 0.625, 0.75, 0.375, 0.75, 0.375, 0.75, 0.625, 0.75, 0.625, 1.0, 0.375, 1.0, 0.375, 0.0, 0.625, 0.0, 0.625, 0.25, 0.375, 0.25, 0.375, 0.25, 0.625, 0.25, 0.625, 0.5, 0.375, 0.5, 0.375, 0.5, 0.625, 0.5, 0.625, 0.75, 0.375, 0.75, 0.375, 0.75, 0.625, 0.75, 0.625, 1.0, 0.375, 1.0, 0.375, 0.0, 0.375, 0.25, 0.375, 0.25, 0.375, 0.0, 0.375, 0.0, 0.375, 0.0, 0.375, 0.0, 0.375, 0.0, 0.375, 0.0, 0.375, 0.0, 0.375, 0.0, 0.375, 0.0, 0.375, 0.5, 0.125, 0.5, 0.125, 0.5, 0.375, 0.5, 0.125, 0.75, 0.375, 0.75, 0.375, 0.75, 0.125, 0.75, 0.375, 0.5, 0.375, 0.75, 0.375, 0.75, 0.375, 0.5, 0.125, 0.5, 0.375, 0.5, 0.375, 0.75, 0.125, 0.75, 0.375, 0.75, 0.375, 1.0, 0.375, 1.0, 0.375, 0.75, 0.125, 0.75, 0.375, 0.75, 0.375, 0.75, 0.125, 0.75, 0.375, 0.75, 0.375, 0.75, 0.375, 0.75, 0.375, 0.75, 0.125, 0.75, 0.375, 0.75, 0.375, 0.75, 0.125, 0.75, 0.375, 0.75, 0.375, 0.75, 0.375, 0.75, 0.375, 0.75, 0.375, 0.75, 0.375, 1.0, 0.375, 1.0, 0.375, 0.75, 0.375, 0.75, 0.375, 1.0, 0.375, 1.0, 0.375, 0.75, 0.375, 0.75, 0.375, 0.75, 0.375, 0.75, 0.375, 0.75, 0.375, 0.0, 0.375, 0.0, 0.375, 0.0, 0.375, 0.0, 0.375, 0.75, 0.375, 1.0, 0.375, 1.0, 0.375, 0.75, 0.375, 0.0, 0.375, 0.0, 0.375, 0.0, 0.375, 0.0, 0.375, 0.5, 0.375, 0.5, 0.375, 0.5, 0.375, 0.5, 0.375, 0.25, 0.375, 0.25, 0.375, 0.25, 0.375, 0.25, 0.375, 0.25, 0.375, 0.5, 0.375, 0.5, 0.375, 0.25, 0.375, 0.0, 0.625, 0.0, 0.625, 0.25, 0.375, 0.25, 0.375, 0.75, 0.375, 1.0, 0.375, 1.0, 0.375, 0.75, 0.375, 0.0, 0.375, 0.0, 0.375, 0.0, 0.375, 0.0, 0.375, 0.75, 0.375, 0.75, 0.375, 0.75, 0.375, 0.75, 0.375, 0.75, 0.375, 1.0, 0.375, 1.0, 0.375, 0.75, 0.125, 0.75, 0.375, 0.75, 0.375, 0.75, 0.125, 0.75, 0.375, 0.75, 0.375, 0.75, 0.375, 0.75, 0.375, 0.75, 0.125, 0.75, 0.375, 0.75, 0.375, 0.75, 0.125, 0.75, 0.375, 0.75, 0.375, 1.0, 0.375, 1.0, 0.375, 0.75, 0.375, 0.25, 0.625, 0.25, 0.625, 0.5, 0.375, 0.5, 0.375, 0.5, 0.625, 0.5, 0.625, 0.75, 0.375, 0.75, 0.375, 0.75, 0.625, 0.75, 0.625, 1.0, 0.375, 1.0, 0.1366, 0.0404, 0.1908, 0.02586, 0.1937, 0.09295, 0.1534, 0.1038, 0.4167, 0.9429, 0.4583, 0.9432, 0.4589, 1.0, 0.4212, 1.0, 0.7451, 0.01133, 0.6908, 0.02586, 0.6937, 0.09295, 0.7341, 0.08215, 0.5, 0.5565, 0.4583, 0.5568, 0.4589, 0.5, 0.4966, 0.5, 0.5019, 0.689, 0.4574, 0.6891, 0.4583, 0.5905, 0.5, 0.5913, 0.5019, 0.811, 0.4574, 0.8109, 0.4574, 0.6891, 0.5019, 0.689, 0.5, 0.9087, 0.4583, 0.9095, 0.4574, 0.8109, 0.5019, 0.811, 0.5, 0.5565, 0.5, 0.5913, 0.4583, 0.5905, 0.4583, 0.5568, 0.5, 0.9087, 0.5, 0.9435, 0.4583, 0.9432, 0.4583, 0.9095])
me_cylinder.materials.append(mat_red_helicopter)
me_cylinder.materials.append(mat_black_helicopter)
me_cylinder.materials.append(mat_blueish_helicopter)
me_cylinder.use_remesh_fix_poles = True
me_cylinder.use_remesh_preserve_attributes = False
me_cylinder.update()

# ---- objects
ob_helicopter = bpy.data.objects.new('helicopter', me_cylinder)

# ---- transforms, parenting, visibility, modifiers, constraints
ob_helicopter.location = (0.0, 0.0, 0.0)
ob_helicopter.rotation_euler = (-1.571, 1.833, -1.571)
ob_helicopter.scale = (2.015, 3.254, 1.886)

# ---- collection membership
col_collection.objects.link(ob_helicopter)

# ---- scene / render settings (as saved in the file)
scene.frame_start = 1; scene.frame_end = 250; scene.frame_set(18)
scene.render.engine = 'BLENDER_EEVEE_NEXT'
scene.cycles.use_denoising = False
scene.cycles.samples = 128
scene.cycles.sampling_pattern = 'TABULATED_SOBOL'
scene.cycles.use_adaptive_sampling = False
scene.cycles.use_light_tree = False
scene.view_settings.view_transform = 'Filmic'
bpy.context.view_layer.update()

# ---- added for rendering (the .blend has no active camera and no usable light): camera, sun
cam_auto = bpy.data.cameras.new('AutoCamera')
cam_auto.lens = 50.0
cam_auto.sensor_width = 36.0
cam_auto.clip_end = 1000.0
ob_auto_camera = bpy.data.objects.new('AutoCamera', cam_auto)
scene.collection.objects.link(ob_auto_camera)
ob_auto_camera.location = (25.8222, -26.7762, 22.5171)
ob_auto_camera.rotation_euler = (1.09748, -7.21219e-08, 0.694738)
scene.camera = ob_auto_camera
light_auto_sun = bpy.data.lights.new('AutoSun', 'SUN')
light_auto_sun.energy = 3.0
light_auto_sun.angle = 0.0523599
ob_auto_sun = bpy.data.objects.new('AutoSun', light_auto_sun)
scene.collection.objects.link(ob_auto_sun)
ob_auto_sun.rotation_euler = (0.872665, 0.174533, 0.523599)
bpy.context.view_layer.update()
